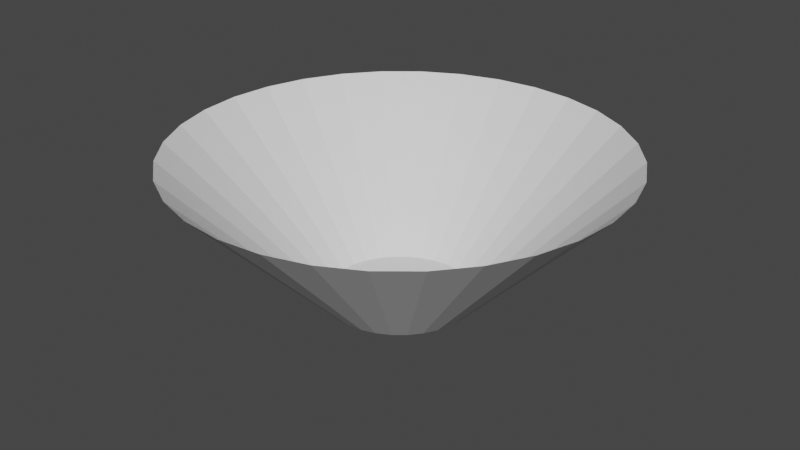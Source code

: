 # Source: cone.blend  (saved by Blender 2.93.20; exported with 4.5.12 LTS)
import bpy
from mathutils import Matrix  # noqa: F401  (used for matrix-valued properties, if any)

bpy.ops.wm.read_factory_settings(use_empty=True)
scene = bpy.context.scene
scene.name = 'Scene'

# ---- collections
col_collection = bpy.data.collections.new('Collection'); scene.collection.children.link(col_collection)

# ---- world
world_world = bpy.data.worlds.new('World'); scene.world = world_world
world_world.use_nodes = True; world_world.node_tree.nodes.clear()
_N = world_world.node_tree.nodes; _L = world_world.node_tree.links
n0 = _N.new('ShaderNodeOutputWorld'); n0.name = 'World Output'; n0.location = (300, 300)
n1 = _N.new('ShaderNodeBackground'); n1.name = 'Background'; n1.location = (10, 300)
n1.inputs[0].default_value = (0.05088, 0.05088, 0.05088, 1.0)
_L.new(n1.outputs[0], n0.inputs[0])
n0.is_active_output = True
world_world.color = (0.05088, 0.05088, 0.05088)
world_world.use_sun_shadow = False
world_world.sun_shadow_jitter_overblur = 0.0

# ---- meshes
me_cylinder = bpy.data.meshes.new('Cylinder')
me_cylinder.from_pydata([(0.0, 1.0, -1.0), (-2.744e-08, 2.964, 1.0), (0.1951, 0.9808, -1.0), (0.5783, 2.907, 1.0), (0.3827, 0.9239, -1.0), (1.134, 2.739, 1.0), (0.5556, 0.8315, -1.0), (1.647, 2.465, 1.0), (0.7071, 0.7071, -1.0), (2.096, 2.096, 1.0), (0.8315, 0.5556, -1.0), (2.465, 1.647, 1.0), (0.9239, 0.3827, -1.0), (2.739, 1.134, 1.0), (0.9808, 0.1951, -1.0), (2.907, 0.5783, 1.0), (1.0, -4.371e-08, -1.0), (2.964, -9.299e-08, 1.0), (0.9808, -0.1951, -1.0), (2.907, -0.5783, 1.0), (0.9239, -0.3827, -1.0), (2.739, -1.134, 1.0), (0.8315, -0.5556, -1.0), (2.465, -1.647, 1.0), (0.7071, -0.7071, -1.0), (2.096, -2.096, 1.0), (0.5556, -0.8315, -1.0), (1.647, -2.465, 1.0), (0.3827, -0.9239, -1.0), (1.134, -2.739, 1.0), (0.1951, -0.9808, -1.0), (0.5783, -2.907, 1.0), (-8.742e-08, -1.0, -1.0), (-2.866e-07, -2.964, 1.0), (-0.1951, -0.9808, -1.0), (-0.5783, -2.907, 1.0), (-0.3827, -0.9239, -1.0), (-1.134, -2.739, 1.0), (-0.5556, -0.8315, -1.0), (-1.647, -2.465, 1.0), (-0.7071, -0.7071, -1.0), (-2.096, -2.096, 1.0), (-0.8315, -0.5556, -1.0), (-2.465, -1.647, 1.0), (-0.9239, -0.3827, -1.0), (-2.739, -1.134, 1.0), (-0.9808, -0.1951, -1.0), (-2.907, -0.5783, 1.0), (-1.0, 1.192e-08, -1.0), (-2.964, 7.194e-08, 1.0), (-0.9808, 0.1951, -1.0), (-2.907, 0.5783, 1.0), (-0.9239, 0.3827, -1.0), (-2.739, 1.134, 1.0), (-0.8315, 0.5556, -1.0), (-2.465, 1.647, 1.0), (-0.7071, 0.7071, -1.0), (-2.096, 2.096, 1.0), (-0.5556, 0.8315, -1.0), (-1.647, 2.465, 1.0), (-0.3827, 0.9239, -1.0), (-1.134, 2.739, 1.0), (-0.1951, 0.9808, -1.0), (-0.5783, 2.907, 1.0)], [], [(0, 2, 3, 1), (2, 4, 5, 3), (4, 6, 7, 5), (6, 8, 9, 7), (8, 10, 11, 9), (10, 12, 13, 11), (12, 14, 15, 13), (14, 16, 17, 15), (16, 18, 19, 17), (18, 20, 21, 19), (20, 22, 23, 21), (22, 24, 25, 23), (24, 26, 27, 25), (26, 28, 29, 27), (28, 30, 31, 29), (30, 32, 33, 31), (32, 34, 35, 33), (34, 36, 37, 35), (36, 38, 39, 37), (38, 40, 41, 39), (40, 42, 43, 41), (42, 44, 45, 43), (44, 46, 47, 45), (46, 48, 49, 47), (48, 50, 51, 49), (50, 52, 53, 51), (52, 54, 55, 53), (54, 56, 57, 55), (56, 58, 59, 57), (58, 60, 61, 59), (60, 62, 63, 61), (62, 0, 1, 63), (0, 62, 60, 58, 56, 54, 52, 50, 48, 46, 44, 42, 40, 38, 36, 34, 32, 30, 28, 26, 24, 22, 20, 18, 16, 14, 12, 10, 8, 6, 4, 2)])
_uv = me_cylinder.uv_layers.new(name='UVMap')
_uv.uv.foreach_set('vector', [1.0, 0.5, 0.9688, 0.5, 0.9688, 1.0, 1.0, 1.0, 0.9688, 0.5, 0.9375, 0.5, 0.9375, 1.0, 0.9688, 1.0, 0.9375, 0.5, 0.9062, 0.5, 0.9062, 1.0, 0.9375, 1.0, 0.9062, 0.5, 0.875, 0.5, 0.875, 1.0, 0.9062, 1.0, 0.875, 0.5, 0.8438, 0.5, 0.8438, 1.0, 0.875, 1.0, 0.8438, 0.5, 0.8125, 0.5, 0.8125, 1.0, 0.8438, 1.0, 0.8125, 0.5, 0.7812, 0.5, 0.7812, 1.0, 0.8125, 1.0, 0.7812, 0.5, 0.75, 0.5, 0.75, 1.0, 0.7812, 1.0, 0.75, 0.5, 0.7188, 0.5, 0.7188, 1.0, 0.75, 1.0, 0.7188, 0.5, 0.6875, 0.5, 0.6875, 1.0, 0.7188, 1.0, 0.6875, 0.5, 0.6562, 0.5, 0.6562, 1.0, 0.6875, 1.0, 0.6562, 0.5, 0.625, 0.5, 0.625, 1.0, 0.6562, 1.0, 0.625, 0.5, 0.5938, 0.5, 0.5938, 1.0, 0.625, 1.0, 0.5938, 0.5, 0.5625, 0.5, 0.5625, 1.0, 0.5938, 1.0, 0.5625, 0.5, 0.5312, 0.5, 0.5312, 1.0, 0.5625, 1.0, 0.5312, 0.5, 0.5, 0.5, 0.5, 1.0, 0.5312, 1.0, 0.5, 0.5, 0.4688, 0.5, 0.4688, 1.0, 0.5, 1.0, 0.4688, 0.5, 0.4375, 0.5, 0.4375, 1.0, 0.4688, 1.0, 0.4375, 0.5, 0.4062, 0.5, 0.4062, 1.0, 0.4375, 1.0, 0.4062, 0.5, 0.375, 0.5, 0.375, 1.0, 0.4062, 1.0, 0.375, 0.5, 0.3438, 0.5, 0.3438, 1.0, 0.375, 1.0, 0.3438, 0.5, 0.3125, 0.5, 0.3125, 1.0, 0.3438, 1.0, 0.3125, 0.5, 0.2812, 0.5, 0.2812, 1.0, 0.3125, 1.0, 0.2812, 0.5, 0.25, 0.5, 0.25, 1.0, 0.2812, 1.0, 0.25, 0.5, 0.2188, 0.5, 0.2188, 1.0, 0.25, 1.0, 0.2188, 0.5, 0.1875, 0.5, 0.1875, 1.0, 0.2188, 1.0, 0.1875, 0.5, 0.1562, 0.5, 0.1562, 1.0, 0.1875, 1.0, 0.1562, 0.5, 0.125, 0.5, 0.125, 1.0, 0.1562, 1.0, 0.125, 0.5, 0.09375, 0.5, 0.09375, 1.0, 0.125, 1.0, 0.09375, 0.5, 0.0625, 0.5, 0.0625, 1.0, 0.09375, 1.0, 0.0625, 0.5, 0.03125, 0.5, 0.03125, 1.0, 0.0625, 1.0, 0.03125, 0.5, 0.0, 0.5, 0.0, 1.0, 0.03125, 1.0, 0.75, 0.49, 0.7032, 0.4854, 0.6582, 0.4717, 0.6167, 0.4496, 0.5803, 0.4197, 0.5504, 0.3833, 0.5283, 0.3418, 0.5146, 0.2968, 0.51, 0.25, 0.5146, 0.2032, 0.5283, 0.1582, 0.5504, 0.1167, 0.5803, 0.08029, 0.6167, 0.05045, 0.6582, 0.02827, 0.7032, 0.01461, 0.75, 0.01, 0.7968, 0.01461, 0.8418, 0.02827, 0.8833, 0.05045, 0.9197, 0.08029, 0.9496, 0.1167, 0.9717, 0.1582, 0.9854, 0.2032, 0.99, 0.25, 0.9854, 0.2968, 0.9717, 0.3418, 0.9496, 0.3833, 0.9197, 0.4197, 0.8833, 0.4496, 0.8418, 0.4717, 0.7968, 0.4854])
me_cylinder.use_remesh_fix_poles = True
me_cylinder.use_remesh_preserve_attributes = False
me_cylinder.update()

# ---- objects
ob_cylinder = bpy.data.objects.new('Cylinder', me_cylinder)

# ---- transforms, parenting, visibility, modifiers, constraints
ob_cylinder.location = (0.0, 0.0, 0.0)

# ---- collection membership
col_collection.objects.link(ob_cylinder)

# ---- scene / render settings (as saved in the file)
scene.frame_start = 1; scene.frame_end = 250; scene.frame_set(1)
scene.render.engine = 'BLENDER_EEVEE_NEXT'
scene.cycles.use_denoising = False
scene.cycles.samples = 128
scene.cycles.sampling_pattern = 'TABULATED_SOBOL'
scene.cycles.use_adaptive_sampling = False
scene.cycles.use_light_tree = False
scene.view_settings.view_transform = 'Filmic'
bpy.context.view_layer.update()

# ---- added for rendering (the .blend has no active camera and no usable light): camera, sun
cam_auto = bpy.data.cameras.new('AutoCamera')
cam_auto.lens = 50.0
cam_auto.sensor_width = 36.0
cam_auto.clip_end = 1000.0
ob_auto_camera = bpy.data.objects.new('AutoCamera', cam_auto)
scene.collection.objects.link(ob_auto_camera)
ob_auto_camera.location = (7.97498, -9.56997, 6.37998)
ob_auto_camera.rotation_euler = (1.09748, -7.21219e-08, 0.694738)
scene.camera = ob_auto_camera
light_auto_sun = bpy.data.lights.new('AutoSun', 'SUN')
light_auto_sun.energy = 3.0
light_auto_sun.angle = 0.0523599
ob_auto_sun = bpy.data.objects.new('AutoSun', light_auto_sun)
scene.collection.objects.link(ob_auto_sun)
ob_auto_sun.rotation_euler = (0.872665, 0.174533, 0.523599)
bpy.context.view_layer.update()
